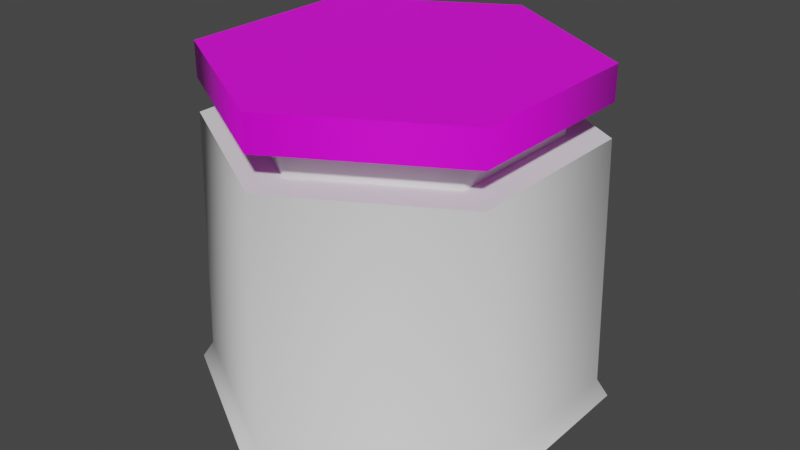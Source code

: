 # Source: piston.blend  (saved by Blender 2.83.18; exported with 4.5.12 LTS)
import bpy
from mathutils import Matrix  # noqa: F401  (used for matrix-valued properties, if any)

bpy.ops.wm.read_factory_settings(use_empty=True)
scene = bpy.context.scene
scene.name = 'Scene'

# ---- collections
col_collection = bpy.data.collections.new('Collection'); scene.collection.children.link(col_collection)

# ---- images (referenced by path relative to the original .blend; pixels are not part of the script)
import os
ASSET_DIR = os.environ.get("B2B_ASSET_DIR", "")  # directory of the original .blend (textures are referenced by path, not embedded)
HERE = os.path.dirname(os.path.abspath(__file__))  # packed textures are extracted next to this script under _unpacked/

def load_image(name, relpath, width, height, colorspace="sRGB"):
    """Load a texture the original file referenced (path relative to the .blend, or extracted next to this script)."""
    p = next((c for c in (os.path.join(HERE, relpath), os.path.join(ASSET_DIR, relpath)) if relpath and os.path.exists(c)), "")
    if p:
        img = bpy.data.images.load(p, check_existing=True)
        img.name = name
    else:  # same state as the original file: an image datablock whose file is absent (Cycles renders it pink)
        img = bpy.data.images.new(name, width, height)
        img.source = "FILE"
        img.filepath = "//" + (relpath or name)
    img.colorspace_settings.name = colorspace
    return img
img_material_001_base_color = load_image('Material.001 Base Color', 'Piston/pistonTexture.png', 1024, 1024, 'sRGB')

# ---- materials (node trees are filled in below, after node groups)
mat_material_001 = bpy.data.materials.new('Material.001')
mat_material_001.use_transparent_shadow = False

# ---- node groups
ng_auto_smooth = bpy.data.node_groups.new('Auto Smooth', 'GeometryNodeTree')
_s = ng_auto_smooth.interface.new_socket(name='Geometry', in_out='OUTPUT', socket_type='NodeSocketGeometry')
_s = ng_auto_smooth.interface.new_socket(name='Geometry', in_out='INPUT', socket_type='NodeSocketGeometry')
_s = ng_auto_smooth.interface.new_socket(name='Angle', in_out='INPUT', socket_type='NodeSocketFloat')
_s.subtype = 'ANGLE'
_s.min_value = 0.0
_s.max_value = 3.142
ng_auto_smooth.is_modifier = True
_N = ng_auto_smooth.nodes; _L = ng_auto_smooth.links
n0 = _N.new('NodeGroupOutput'); n0.name = 'Group Output'; n0.location = (480, -100)
n1 = _N.new('NodeGroupInput'); n1.name = 'Group Input'; n1.location = (-420, -300)
n2 = _N.new('NodeGroupInput'); n2.name = 'Group Input.001'; n2.location = (-60, -100)
n3 = _N.new('GeometryNodeSetShadeSmooth'); n3.name = 'Set Shade Smooth'; n3.location = (120, -100)
n3.domain = 'EDGE'
n4 = _N.new('GeometryNodeSetShadeSmooth'); n4.name = 'Set Shade Smooth.001'; n4.location = (300, -100)
n5 = _N.new('GeometryNodeInputMeshEdgeAngle'); n5.name = 'Edge Angle'; n5.location = (-420, -220)
n6 = _N.new('GeometryNodeInputEdgeSmooth'); n6.name = 'Is Edge Smooth'; n6.location = (-60, -160)
n7 = _N.new('GeometryNodeInputShadeSmooth'); n7.name = 'Is Face Smooth'; n7.location = (-240, -340)
n8 = _N.new('FunctionNodeBooleanMath'); n8.name = 'Boolean Math'; n8.location = (-60, -220)
n9 = _N.new('FunctionNodeCompare'); n9.name = 'Compare'; n9.location = (-240, -180)
n9.operation = 'LESS_EQUAL'
_L.new(n5.outputs[0], n9.inputs[0])
_L.new(n4.outputs[0], n0.inputs[0])
_L.new(n1.outputs[1], n9.inputs[1])
_L.new(n9.outputs[0], n8.inputs[0])
_L.new(n7.outputs[0], n8.inputs[1])
_L.new(n2.outputs[0], n3.inputs[0])
_L.new(n6.outputs[0], n3.inputs[1])
_L.new(n3.outputs[0], n4.inputs[0])
_L.new(n8.outputs[0], n3.inputs[2])
n0.is_active_output = True

# ---- material node trees
mat_material_001.use_nodes = True; mat_material_001.node_tree.nodes.clear()
_N = mat_material_001.node_tree.nodes; _L = mat_material_001.node_tree.links
n0 = _N.new('ShaderNodeBsdfPrincipled'); n0.name = 'Principled BSDF'; n0.location = (10, 300)
n0.distribution = 'GGX'
n0.subsurface_method = 'BURLEY'
n0.inputs[3].default_value = 1.45
n0.inputs[27].default_value = (0.0, 0.0, 0.0, 1.0)
n0.inputs[28].default_value = 1.0
n1 = _N.new('ShaderNodeOutputMaterial'); n1.name = 'Material Output'; n1.location = (300, 300)
n2 = _N.new('ShaderNodeTexImage'); n2.name = 'Image Texture'; n2.location = (-280, 275)
n2.image = img_material_001_base_color
_L.new(n0.outputs[0], n1.inputs[0])
_L.new(n2.outputs[0], n0.inputs[0])
n1.is_active_output = True

# ---- world
world_world = bpy.data.worlds.new('World'); scene.world = world_world
world_world.use_nodes = True; world_world.node_tree.nodes.clear()
_N = world_world.node_tree.nodes; _L = world_world.node_tree.links
n0 = _N.new('ShaderNodeOutputWorld'); n0.name = 'World Output'; n0.location = (300, 300)
n1 = _N.new('ShaderNodeBackground'); n1.name = 'Background'; n1.location = (10, 300)
n1.inputs[0].default_value = (0.05088, 0.05088, 0.05088, 1.0)
_L.new(n1.outputs[0], n0.inputs[0])
n0.is_active_output = True
world_world.color = (0.05088, 0.05088, 0.05088)
world_world.use_sun_shadow = False
world_world.sun_shadow_jitter_overblur = 0.0

# ---- meshes
me_cylinder = bpy.data.meshes.new('Cylinder')
me_cylinder.from_pydata([(0.7947, 0.4588, -0.8673), (-2.324e-09, 0.883, 1.516), (-1.637e-09, 0.9176, -0.8673), (0.7647, 0.4415, 1.516), (-8.186e-08, -0.9176, -0.8673), (0.7647, -0.4415, 1.516), (0.7947, -0.4588, -0.8673), (-7.952e-08, -0.883, 1.516), (-0.7947, 0.4588, -0.8673), (-0.7647, -0.4415, 1.516), (-0.7947, -0.4588, -0.8673), (-0.7647, 0.4415, 1.516), (-6.082e-09, 0.6939, 1.516), (0.6009, 0.3469, 1.516), (0.6009, -0.3469, 1.516), (-6.674e-08, -0.6939, 1.516), (-0.6009, -0.3469, 1.516), (-0.6009, 0.3469, 1.516), (-4.753e-09, 0.6939, 1.739), (0.6009, 0.3469, 1.739), (0.6009, -0.3469, 1.739), (-6.541e-08, -0.6939, 1.739), (-0.6009, -0.3469, 1.739), (-0.6009, 0.3469, 1.739), (-0.8407, 0.4854, -1.033), (-0.8407, -0.4854, -1.033), (-8.442e-08, -0.9708, -1.033), (0.8407, -0.4854, -1.033), (0.8407, 0.4854, -1.033), (4.451e-10, 0.9708, -1.033)], [], [(7, 9, 10, 4), (3, 5, 6, 0), (29, 28, 27, 26, 25, 24), (10, 8, 24, 25), (9, 7, 15, 16), (4, 10, 25, 26), (5, 7, 4, 6), (6, 4, 26, 27), (17, 16, 22, 23), (5, 3, 13, 14), (11, 9, 16, 17), (3, 1, 12, 13), (7, 5, 14, 15), (1, 11, 17, 12), (19, 18, 23, 22, 21, 20), (15, 14, 20, 21), (13, 12, 18, 19), (12, 17, 23, 18), (16, 15, 21, 22), (14, 13, 19, 20), (1, 3, 0, 2), (8, 2, 29, 24), (11, 1, 2, 8), (9, 11, 8, 10), (0, 6, 27, 28), (2, 0, 28, 29)])
me_cylinder.polygons.foreach_set('use_smooth', [True] * 26)
_uv = me_cylinder.uv_layers.new(name='UVMap')
_uv.uv.foreach_set('vector', [0.8983, 0.4089, 0.7152, 0.4089, 0.7117, 0.08723, 0.9019, 0.08723, 0.2943, 0.4089, 0.1112, 0.4089, 0.1077, 0.08723, 0.2978, 0.08723, 0.9778, 0.5088, 0.9778, 0.6843, 0.8347, 0.7721, 0.6916, 0.6843, 0.6916, 0.5088, 0.8347, 0.421, 0.6963, 0.09533, 0.6008, 0.08734, 0.605, 0.06434, 0.7062, 0.0728, 0.758, 0.7425, 0.758, 0.8754, 0.7348, 0.8611, 0.7348, 0.7567, 0.9019, 0.08723, 0.7117, 0.08723, 0.7062, 0.06434, 0.9074, 0.06434, 0.1112, 0.4089, 0.01974, 0.4186, 0.01257, 0.09737, 0.1077, 0.08723, 0.1077, 0.08723, 0.01257, 0.09737, 0.00155, 0.07508, 0.1022, 0.06434, 0.4631, 0.006798, 0.5411, 0.006707, 0.5411, 0.05276, 0.4628, 0.05285, 0.6497, 0.9418, 0.5413, 0.8754, 0.5645, 0.8611, 0.6497, 0.9134, 0.6497, 0.676, 0.758, 0.7425, 0.7348, 0.7567, 0.6497, 0.7045, 0.5413, 0.8754, 0.5413, 0.7425, 0.5645, 0.7567, 0.5645, 0.8611, 0.758, 0.8754, 0.6497, 0.9418, 0.6497, 0.9134, 0.7348, 0.8611, 0.5413, 0.7425, 0.6497, 0.676, 0.6497, 0.7045, 0.5645, 0.7567, 0.5786, 0.8549, 0.5786, 0.7668, 0.6504, 0.7228, 0.7223, 0.7668, 0.7223, 0.8549, 0.6504, 0.899, 0.004593, 0.004737, 0.08096, 0.004681, 0.08096, 0.05072, 0.004593, 0.05078, 0.2337, 0.004681, 0.3101, 0.004737, 0.3101, 0.05078, 0.2337, 0.05072, 0.3104, 0.004728, 0.4631, 0.006798, 0.4628, 0.05285, 0.3101, 0.05078, 0.6938, 0.05275, 0.5411, 0.05275, 0.5411, 0.006707, 0.6938, 0.006707, 0.08096, 0.004681, 0.2337, 0.004681, 0.2337, 0.05072, 0.08096, 0.05072, 0.3858, 0.4186, 0.2943, 0.4089, 0.2978, 0.08723, 0.3929, 0.09737, 0.6008, 0.08734, 0.4107, 0.09163, 0.404, 0.06889, 0.605, 0.06434, 0.6142, 0.4089, 0.4313, 0.413, 0.4107, 0.09163, 0.6008, 0.08734, 0.7062, 0.4166, 0.6142, 0.4089, 0.6008, 0.08734, 0.6963, 0.09533, 0.2978, 0.08723, 0.1077, 0.08723, 0.1022, 0.06434, 0.3034, 0.06434, 0.3929, 0.09737, 0.2978, 0.08723, 0.3034, 0.06434, 0.404, 0.07508])
me_cylinder.use_remesh_fix_poles = True
me_cylinder.use_remesh_preserve_attributes = False
me_cylinder.use_mirror_vertex_groups = False
me_cylinder.update()
me_cylinder_001 = bpy.data.meshes.new('Cylinder.001')
me_cylinder_001.from_pydata([(0.0, 1.0, 2.141), (0.0, 1.0, 4.141), (0.866, 0.5, 2.141), (0.866, 0.5, 4.141), (0.866, -0.5, 2.141), (0.866, -0.5, 4.141), (-8.742e-08, -1.0, 2.141), (-8.742e-08, -1.0, 4.141), (-0.866, -0.5, 2.141), (-0.866, -0.5, 4.141), (-0.866, 0.5, 2.141), (-0.866, 0.5, 4.141)], [], [(0, 1, 3, 2), (2, 3, 5, 4), (4, 5, 7, 6), (6, 7, 9, 8), (3, 1, 11, 9, 7, 5), (8, 9, 11, 10), (10, 11, 1, 0), (0, 2, 4, 6, 8, 10)])
me_cylinder_001.polygons.foreach_set('use_smooth', [True] * 8)
_uv = me_cylinder_001.uv_layers.new(name='UVMap')
_uv.uv.foreach_set('vector', [0.9887, 0.9601, 0.9887, 0.9968, 0.8252, 0.9968, 0.8252, 0.9601, 0.8252, 0.9601, 0.8252, 0.9968, 0.6616, 0.9968, 0.6616, 0.9601, 0.6616, 0.9601, 0.6616, 0.9968, 0.4981, 0.9968, 0.4981, 0.9601, 0.4981, 0.9601, 0.4981, 0.9968, 0.3345, 0.9968, 0.3345, 0.9601, 0.6438, 0.6598, 0.5099, 0.7371, 0.376, 0.6598, 0.376, 0.5053, 0.5099, 0.428, 0.6438, 0.5053, 0.3345, 0.9601, 0.3345, 0.9968, 0.171, 0.9968, 0.171, 0.9601, 0.171, 0.9601, 0.171, 0.9968, 0.007459, 0.9968, 0.007459, 0.9601, 0.221, 0.9472, 0.2943, 0.8203, 0.221, 0.6933, 0.07438, 0.6933, 0.00109, 0.8203, 0.07438, 0.9472])
me_cylinder_001.materials.append(mat_material_001)
me_cylinder_001.use_remesh_fix_poles = True
me_cylinder_001.use_remesh_preserve_attributes = False
me_cylinder_001.use_mirror_vertex_groups = False
me_cylinder_001.update()
me_cube_001 = bpy.data.meshes.new('Cube.001')
me_cube_001.from_pydata([(-1.0, -1.0, -3.948), (-1.0, -1.0, 2.584), (-1.0, 1.0, -3.948), (-1.0, 1.0, 2.584), (1.0, -1.0, -3.948), (1.0, -1.0, 2.584), (1.0, 1.0, -3.948), (1.0, 1.0, 2.584)], [], [(0, 1, 3, 2), (2, 3, 7, 6), (6, 7, 5, 4), (4, 5, 1, 0)])
_uv = me_cube_001.uv_layers.new(name='UVMap')
_uv.uv.foreach_set('vector', [0.01881, 0.6806, 0.01881, 0.4306, 0.1039, 0.4306, 0.1039, 0.6806, 0.1039, 0.6806, 0.1039, 0.4306, 0.189, 0.4306, 0.189, 0.6806, 0.189, 0.6806, 0.189, 0.4306, 0.2741, 0.4306, 0.2741, 0.6806, 0.2741, 0.6806, 0.2741, 0.4306, 0.3592, 0.4306, 0.3592, 0.6806])
me_cube_001.use_remesh_fix_poles = True
me_cube_001.use_remesh_preserve_attributes = False
me_cube_001.use_mirror_vertex_groups = False
me_cube_001.update()

# ---- objects
ob_cylinder = bpy.data.objects.new('Cylinder', me_cylinder)
ob_cylinder_001 = bpy.data.objects.new('Cylinder.001', me_cylinder_001)
ob_cube = bpy.data.objects.new('Cube', me_cube_001)

# ---- transforms, parenting, visibility, modifiers, constraints
ob_cylinder.location = (0.0, 0.0, -0.2837)
ob_cylinder.scale = (1.0, 1.0, 0.5)
ob_cylinder.lineart.crease_threshold = 0.0
_m = ob_cylinder.modifiers.new('Auto Smooth', 'NODES')
_m.node_group = ng_auto_smooth
_gi = [s.identifier for s in ng_auto_smooth.interface.items_tree if s.item_type == 'SOCKET' and s.in_out == 'INPUT']
_m[_gi[1]] = 1.134  # Angle
ob_cylinder_001.location = (0.0, 0.0, 0.4566)
ob_cylinder_001.scale = (0.8812, 0.8812, 0.08216)
ob_cylinder_001.lineart.crease_threshold = 0.0
_m = ob_cylinder_001.modifiers.new('Auto Smooth', 'NODES')
_m.node_group = ng_auto_smooth
_gi = [s.identifier for s in ng_auto_smooth.interface.items_tree if s.item_type == 'SOCKET' and s.in_out == 'INPUT']
_m[_gi[1]] = 1.29  # Angle
ob_cube.location = (0.0, 0.0, 0.2842)
ob_cube.scale = (0.1629, 0.1629, 0.1629)
ob_cube.lineart.crease_threshold = 0.0

# ---- collection membership
col_collection.objects.link(ob_cylinder)
col_collection.objects.link(ob_cylinder_001)
col_collection.objects.link(ob_cube)

# ---- scene / render settings (as saved in the file)
scene.frame_start = 1; scene.frame_end = 250; scene.frame_set(1)
scene.render.engine = 'BLENDER_EEVEE_NEXT'
scene.cycles.use_denoising = False
scene.cycles.samples = 128
scene.cycles.sampling_pattern = 'TABULATED_SOBOL'
scene.cycles.use_adaptive_sampling = False
scene.cycles.use_light_tree = False
scene.view_settings.view_transform = 'Filmic'
bpy.context.view_layer.update()

# ---- added for rendering (the .blend has no active camera and no usable light): camera, sun
cam_auto = bpy.data.cameras.new('AutoCamera')
cam_auto.lens = 50.0
cam_auto.sensor_width = 36.0
cam_auto.clip_end = 1000.0
ob_auto_camera = bpy.data.objects.new('AutoCamera', cam_auto)
scene.collection.objects.link(ob_auto_camera)
ob_auto_camera.location = (2.79818, -3.35782, 2.23694)
ob_auto_camera.rotation_euler = (1.09748, -7.21219e-08, 0.694738)
scene.camera = ob_auto_camera
light_auto_sun = bpy.data.lights.new('AutoSun', 'SUN')
light_auto_sun.energy = 3.0
light_auto_sun.angle = 0.0523599
ob_auto_sun = bpy.data.objects.new('AutoSun', light_auto_sun)
scene.collection.objects.link(ob_auto_sun)
ob_auto_sun.rotation_euler = (0.872665, 0.174533, 0.523599)
bpy.context.view_layer.update()
